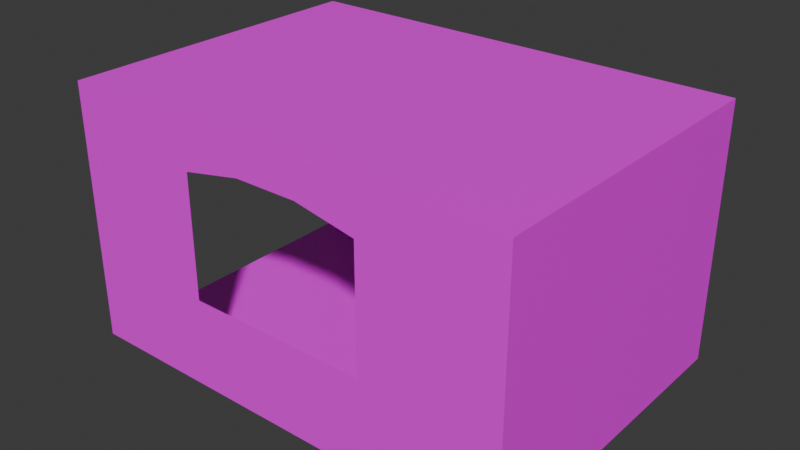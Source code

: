 # Source: GaragewWindow.blend  (saved by Blender 4.0.36; exported with 4.5.12 LTS)
import bpy
from mathutils import Matrix  # noqa: F401  (used for matrix-valued properties, if any)

bpy.ops.wm.read_factory_settings(use_empty=True)
scene = bpy.context.scene
scene.name = 'Scene'

# ---- images (referenced by path relative to the original .blend; pixels are not part of the script)
import os
ASSET_DIR = os.environ.get("B2B_ASSET_DIR", "")  # directory of the original .blend (textures are referenced by path, not embedded)
HERE = os.path.dirname(os.path.abspath(__file__))  # packed textures are extracted next to this script under _unpacked/

def load_image(name, relpath, width, height, colorspace="sRGB"):
    """Load a texture the original file referenced (path relative to the .blend, or extracted next to this script)."""
    p = next((c for c in (os.path.join(HERE, relpath), os.path.join(ASSET_DIR, relpath)) if relpath and os.path.exists(c)), "")
    if p:
        img = bpy.data.images.load(p, check_existing=True)
        img.name = name
    else:  # same state as the original file: an image datablock whose file is absent (Cycles renders it pink)
        img = bpy.data.images.new(name, width, height)
        img.source = "FILE"
        img.filepath = "//" + (relpath or name)
    img.colorspace_settings.name = colorspace
    return img
img_brick_pixelated_jpg = load_image('Brick Pixelated.jpg', 'Brick Pixelated.jpg', 1024, 1024, 'sRGB')

# ---- materials (node trees are filled in below, after node groups)
mat_material_001 = bpy.data.materials.new('Material.001')
mat_material_001.use_transparent_shadow = False

# ---- material node trees
mat_material_001.use_nodes = True; mat_material_001.node_tree.nodes.clear()
_N = mat_material_001.node_tree.nodes; _L = mat_material_001.node_tree.links
n0 = _N.new('ShaderNodeBsdfPrincipled'); n0.name = 'Principled BSDF'; n0.location = (10, 300)
n0.inputs[3].default_value = 1.45
n1 = _N.new('ShaderNodeOutputMaterial'); n1.name = 'Material Output'; n1.location = (300, 300)
n2 = _N.new('ShaderNodeTexImage'); n2.name = 'Image Texture'; n2.location = (-280, 275)
n2.image = img_brick_pixelated_jpg
_L.new(n0.outputs[0], n1.inputs[0])
_L.new(n2.outputs[0], n0.inputs[0])
n1.is_active_output = True

# ---- world
world_world = bpy.data.worlds.new('World'); scene.world = world_world
world_world.use_nodes = True; world_world.node_tree.nodes.clear()
_N = world_world.node_tree.nodes; _L = world_world.node_tree.links
n0 = _N.new('ShaderNodeOutputWorld'); n0.name = 'World Output'; n0.location = (300, 300)
n1 = _N.new('ShaderNodeBackground'); n1.name = 'Background'; n1.location = (10, 300)
n1.inputs[0].default_value = (0.05088, 0.05088, 0.05088, 1.0)
_L.new(n1.outputs[0], n0.inputs[0])
n0.is_active_output = True
world_world.color = (0.05088, 0.05088, 0.05088)
world_world.use_sun_shadow = False
world_world.sun_shadow_jitter_overblur = 0.0

# ---- meshes
me_cube_002 = bpy.data.meshes.new('Cube.002')
me_cube_002.from_pydata([(-8.262, -4.239, 5.225), (-8.262, 4.239, 5.225), (-8.262, -4.239, -5.225), (-8.262, 4.239, -5.225), (8.262, -4.239, 5.225), (8.262, 4.239, 5.225), (8.262, -4.239, -5.225), (8.262, 4.239, -5.225), (-8.262, 3.157, 5.225), (-8.262, 3.157, -5.225), (8.262, 3.157, -5.225), (8.262, 3.157, 5.225), (7.18, -4.239, -5.225), (7.18, 4.239, -5.225), (7.18, -4.239, 5.225), (7.18, 4.239, 5.225), (7.18, 3.157, 5.225), (7.18, 3.157, -5.225), (-7.341, -4.239, -5.225), (-7.341, 4.239, 5.225), (-7.341, 3.157, 5.225), (-7.341, 4.239, -5.225), (-7.341, -4.239, 5.225), (-7.341, 3.157, -5.225), (-2.888, 4.239, -5.225), (-2.888, 3.157, -5.225), (-2.888, -4.239, -5.225), (-2.888, 4.239, 5.225), (-2.888, 3.157, 5.225), (-1.725, 4.239, -5.225), (-1.725, 3.157, -5.225), (-1.725, -4.239, -5.225), (-1.725, 4.239, 5.225), (-1.725, 3.157, 5.225), (7.18, -4.239, 4.589), (7.18, 3.157, 4.589), (-2.888, 3.157, 4.589), (-7.341, 3.157, 4.589), (-7.341, -4.239, 4.589), (-1.725, 3.157, 4.589), (-8.262, -4.239, 2.083), (-8.262, 4.239, 2.083), (8.262, -4.239, 2.083), (8.262, 4.239, 2.083), (8.262, 3.157, 2.083), (-8.262, 3.157, 2.083), (7.18, 4.239, 2.083), (-7.341, 4.239, 2.083), (-2.888, 4.239, 2.083), (-1.725, 4.239, 2.083), (-8.262, 4.239, -2.099), (8.262, -4.239, -2.099), (-8.262, 3.157, -2.099), (-8.262, -4.239, -2.099), (8.262, 4.239, -2.099), (8.262, 3.157, -2.099), (7.18, 4.239, -2.099), (-7.341, 4.239, -2.099), (-2.888, 4.239, -2.099), (-1.725, 4.239, -2.099), (-8.262, -1.286, -5.225), (8.262, -1.286, -5.225), (8.262, -1.286, 5.225), (-8.262, -1.286, 5.225), (7.18, -1.286, -5.225), (-7.341, -1.286, -5.225), (-2.888, -1.286, -5.225), (-1.725, -1.286, -5.225), (-8.262, -1.286, 2.083), (8.262, -1.286, 2.083), (8.262, -1.286, -2.099), (-8.262, -1.286, -2.099), (-8.262, 2.703, 5.225), (-8.262, 2.703, -5.225), (8.262, 2.703, -5.225), (8.262, 2.703, 5.225), (7.18, 2.703, -5.225), (-7.341, 2.703, -5.225), (-2.888, 2.703, -5.225), (-1.725, 2.703, -5.225), (-8.262, 2.703, 2.083), (8.262, 2.703, 2.083), (8.262, 2.703, -2.099), (-8.262, 2.703, -2.099), (-8.262, -4.239, 0.7095), (8.262, 4.239, 0.7095), (8.262, 3.157, 0.7095), (7.18, 4.239, 0.7095), (-7.341, 4.239, 0.7095), (-2.888, 4.239, 0.7095), (-1.725, 4.239, 0.7095), (-8.262, 4.239, 0.7095), (8.262, -4.239, 0.7095), (-8.262, 3.157, 0.7095), (-8.262, -1.286, 0.7095), (8.262, -1.286, 0.7095), (-8.262, 2.703, 0.7095), (8.262, 3.088, 0.7095), (-8.262, 4.239, -0.7301), (8.262, -4.239, -0.7301), (-8.262, 3.157, -0.7301), (-8.262, -1.286, -0.7301), (-8.262, 2.703, -0.7301), (-8.262, -4.239, -0.7301), (8.262, 4.239, -0.7301), (8.262, 3.157, -0.7301), (7.18, 4.239, -0.7301), (-7.341, 4.239, -0.7301), (-2.888, 4.239, -0.7301), (-1.725, 4.239, -0.7301), (8.262, -1.286, -0.7301), (8.262, 3.088, -0.7301)], [], [(52, 50, 3, 9), (17, 13, 7, 10), (44, 43, 5, 11), (47, 41, 1, 19), (81, 44, 11, 75), (76, 17, 10, 74), (83, 52, 9, 73), (79, 30, 17, 76), (43, 46, 15, 5), (30, 29, 13, 17), (9, 3, 21, 23), (73, 9, 23, 77), (48, 47, 19, 27), (49, 48, 27, 32), (23, 21, 24, 25), (77, 23, 25, 78), (46, 49, 32, 15), (25, 24, 29, 30), (78, 25, 30, 79), (14, 16, 35, 34), (28, 20, 37, 36), (20, 22, 38, 37), (16, 33, 39, 35), (39, 33, 28, 36), (87, 90, 49, 46), (90, 89, 48, 49), (89, 88, 47, 48), (85, 87, 46, 43), (72, 8, 45, 80), (97, 86, 44, 81), (88, 91, 41, 47), (86, 85, 43, 44), (8, 1, 41, 45), (10, 7, 54, 55), (21, 3, 50, 57), (74, 10, 55, 82), (7, 13, 56, 54), (24, 21, 57, 58), (29, 24, 58, 59), (13, 29, 59, 56), (102, 100, 52, 83), (100, 98, 50, 52), (103, 101, 71, 53), (6, 61, 70, 51), (92, 95, 69, 42), (0, 63, 68, 40), (26, 66, 67, 31), (18, 65, 66, 26), (2, 60, 65, 18), (31, 67, 64, 12), (53, 71, 60, 2), (12, 64, 61, 6), (42, 69, 62, 4), (101, 102, 83, 71), (61, 74, 82, 70), (63, 72, 80, 68), (66, 78, 79, 67), (65, 77, 78, 66), (60, 73, 77, 65), (67, 79, 76, 64), (71, 83, 73, 60), (64, 76, 74, 61), (69, 81, 75, 62), (68, 80, 96, 94), (99, 110, 95, 92), (40, 68, 94, 84), (45, 41, 91, 93), (80, 45, 93, 96), (105, 104, 85, 86), (107, 98, 91, 88), (111, 105, 86, 97), (104, 106, 87, 85), (108, 107, 88, 89), (109, 108, 89, 90), (106, 109, 90, 87), (56, 59, 109, 106), (59, 58, 108, 109), (58, 57, 107, 108), (54, 56, 106, 104), (82, 55, 105, 111), (57, 50, 98, 107), (55, 54, 104, 105), (51, 70, 110, 99), (94, 96, 102, 101), (84, 94, 101, 103), (93, 91, 98, 100), (96, 93, 100, 102)])
_uv = me_cube_002.uv_layers.new(name='UVMap')
_uv.uv.foreach_set('vector', [0.2925, 0.9103, 0.2913, 1.05, -0.008747, 1.049, -0.007571, 0.909, 0.6662, 0.07939, 0.6662, -0.06185, 0.7024, -0.06185, 0.7024, 0.07939, 0.3015, 0.9199, 0.2994, 1.064, -0.002065, 1.063, -0.00089, 0.9186, 0.8611, 0.6748, 0.875, 0.6748, 0.875, 0.75, 0.8611, 0.75, 0.3021, 0.8593, 0.3015, 0.9199, 0.00395, 0.9186, 0.004438, 0.858, 0.6662, 0.1387, 0.6662, 0.07939, 0.7024, 0.07939, 0.7024, 0.1387, 0.7054, -0.007249, 0.7048, -0.06372, 1.009, -0.065, 1.009, -0.008531, 0.3676, 0.1387, 0.3676, 0.07939, 0.6662, 0.07939, 0.6662, 0.1387, 0.625, 0.6748, 0.6414, 0.6748, 0.6414, 0.75, 0.625, 0.75, 0.3676, 0.07939, 0.3676, -0.06185, 0.6662, -0.06185, 0.6662, 0.07939, 0.1484, 0.07939, 0.1484, -0.06185, 0.1793, -0.06185, 0.1793, 0.07939, 0.1484, 0.1387, 0.1484, 0.07939, 0.1793, 0.07939, 0.1793, 0.1387, 0.7937, 0.6748, 0.8611, 0.6748, 0.8611, 0.75, 0.7937, 0.75, 0.7761, 0.6748, 0.7937, 0.6748, 0.7937, 0.75, 0.7761, 0.75, 0.1793, 0.07939, 0.1793, -0.06185, 0.3286, -0.06185, 0.3286, 0.07939, 0.1793, 0.1387, 0.1793, 0.07939, 0.3286, 0.07939, 0.3286, 0.1387, 0.6414, 0.6748, 0.7761, 0.6748, 0.7761, 0.75, 0.6414, 0.75, 0.3286, 0.07939, 0.3286, -0.06185, 0.3676, -0.06185, 0.3676, 0.07939, 0.3286, 0.1387, 0.3286, 0.07939, 0.3676, 0.07939, 0.3676, 0.1387, 0.079, -0.02249, 0.079, 1.004, 0.02393, 1.004, 0.02393, -0.02249, 0.1614, 0.7033, 0.1614, 1.026, 0.08342, 1.026, 0.08342, 0.7033, 0.06384, 0.04592, 0.06384, 1.061, 0.009363, 1.061, 0.009363, 0.04592, 0.1614, -0.02564, 0.1614, 0.619, 0.08342, 0.619, 0.08342, -0.02564, 0.08342, 0.619, 0.1614, 0.619, 0.1614, 0.7033, 0.08342, 0.7033, 0.6414, 0.642, 0.7761, 0.642, 0.7761, 0.6748, 0.6414, 0.6748, 0.7761, 0.642, 0.7937, 0.642, 0.7937, 0.6748, 0.7761, 0.6748, 0.7937, 0.642, 0.8611, 0.642, 0.8611, 0.6748, 0.7937, 0.6748, 0.625, 0.642, 0.6414, 0.642, 0.6414, 0.6748, 0.625, 0.6748, -0.006601, -0.004245, -0.00713, -0.06072, 0.2983, -0.062, 0.2988, -0.005534, 0.323, 0.5238, 0.323, 0.5536, 0.1529, 0.5536, 0.1529, 0.4634, 0.8611, 0.642, 0.875, 0.642, 0.875, 0.6748, 0.8611, 0.6748, 0.4326, 0.9205, 0.4311, 1.065, 0.2994, 1.064, 0.3015, 0.9199, 0.9958, 0.9132, 0.9946, 1.053, 0.6929, 1.052, 0.6941, 0.912, 1.002, 0.9229, 1.0, 1.067, 0.7006, 1.066, 0.7008, 0.9216, 0.8611, 0.5, 0.875, 0.5, 0.875, 0.5748, 0.8611, 0.5748, 0.9973, 0.8624, 0.9968, 0.9229, 0.7008, 0.9216, 0.7012, 0.8611, 0.625, 0.5, 0.6414, 0.5, 0.6414, 0.5748, 0.625, 0.5748, 0.7937, 0.5, 0.8611, 0.5, 0.8611, 0.5748, 0.7937, 0.5748, 0.7761, 0.5, 0.7937, 0.5, 0.7937, 0.5748, 0.7761, 0.5748, 0.6414, 0.5, 0.7761, 0.5, 0.7761, 0.5748, 0.6414, 0.5748, 0.5723, -0.006687, 0.5717, -0.06316, 0.7048, -0.06372, 0.7054, -0.007249, 0.424, 0.9108, 0.4228, 1.051, 0.2913, 1.05, 0.2925, 0.9103, 0.5803, 0.8561, 0.5769, 0.489, 0.71, 0.4884, 0.7134, 0.8555, 1.005, -0.06277, 1.002, 0.3308, 0.705, 0.3295, 0.7078, -0.06407, 0.4409, -0.06524, 0.4376, 0.3284, 0.3069, 0.3278, 0.3104, -0.06581, 0.001468, 0.8585, -0.001965, 0.4914, 0.3035, 0.4902, 0.3069, 0.8572, 0.3286, 1.045, 0.3286, 0.6593, 0.3676, 0.6593, 0.3676, 1.045, 0.1793, 1.045, 0.1793, 0.6593, 0.3286, 0.6593, 0.3286, 1.045, 0.1484, 1.045, 0.1484, 0.6593, 0.1793, 0.6593, 0.1793, 1.045, 0.3676, 1.045, 0.3676, 0.6593, 0.6662, 0.6593, 0.6662, 1.045, 0.7134, 0.8555, 0.71, 0.4884, 1.014, 0.4872, 1.017, 0.8542, 0.6662, 1.045, 0.6662, 0.6593, 0.7024, 0.6593, 0.7024, 1.045, 0.3104, -0.06581, 0.3069, 0.3278, 0.008728, 0.3265, 0.0119, -0.06712, 0.5769, 0.489, 0.5723, -0.006687, 0.7054, -0.007249, 0.71, 0.4884, 1.002, 0.3308, 0.9973, 0.8624, 0.7012, 0.8611, 0.705, 0.3295, -0.001965, 0.4914, -0.006601, -0.004245, 0.2988, -0.005534, 0.3035, 0.4902, 0.3286, 0.6593, 0.3286, 0.1387, 0.3676, 0.1387, 0.3676, 0.6593, 0.1793, 0.6593, 0.1793, 0.1387, 0.3286, 0.1387, 0.3286, 0.6593, 0.1484, 0.6593, 0.1484, 0.1387, 0.1793, 0.1387, 0.1793, 0.6593, 0.3676, 0.6593, 0.3676, 0.1387, 0.6662, 0.1387, 0.6662, 0.6593, 0.71, 0.4884, 0.7054, -0.007249, 1.009, -0.008531, 1.014, 0.4872, 0.6662, 0.6593, 0.6662, 0.1387, 0.7024, 0.1387, 0.7024, 0.6593, 0.3069, 0.3278, 0.3021, 0.8593, 0.004438, 0.858, 0.008728, 0.3265, 0.3035, 0.4902, 0.2988, -0.005534, 0.4323, -0.006097, 0.437, 0.4896, 0.5777, -0.06464, 0.5747, 0.329, 0.4376, 0.3284, 0.4409, -0.06524, 0.3069, 0.8572, 0.3035, 0.4902, 0.437, 0.4896, 0.4404, 0.8567, 0.6941, 0.912, 0.6929, 1.052, 0.561, 1.051, 0.5622, 0.9114, 0.2988, -0.005534, 0.2983, -0.062, 0.4318, -0.06257, 0.4323, -0.006097, 0.5701, 0.9211, 0.5692, 1.065, 0.4311, 1.065, 0.4326, 0.9205, 0.8611, 0.6075, 0.875, 0.6075, 0.875, 0.642, 0.8611, 0.642, 0.5013, 0.5238, 0.5013, 0.5536, 0.323, 0.5536, 0.323, 0.5238, 0.625, 0.6075, 0.6414, 0.6075, 0.6414, 0.642, 0.625, 0.642, 0.7937, 0.6075, 0.8611, 0.6075, 0.8611, 0.642, 0.7937, 0.642, 0.7761, 0.6075, 0.7937, 0.6075, 0.7937, 0.642, 0.7761, 0.642, 0.6414, 0.6075, 0.7761, 0.6075, 0.7761, 0.642, 0.6414, 0.642, 0.6414, 0.5748, 0.7761, 0.5748, 0.7761, 0.6075, 0.6414, 0.6075, 0.7761, 0.5748, 0.7937, 0.5748, 0.7937, 0.6075, 0.7761, 0.6075, 0.7937, 0.5748, 0.8611, 0.5748, 0.8611, 0.6075, 0.7937, 0.6075, 0.625, 0.5748, 0.6414, 0.5748, 0.6414, 0.6075, 0.625, 0.6075, 0.6709, 0.4634, 0.6709, 0.5536, 0.5013, 0.5536, 0.5013, 0.5238, 0.8611, 0.5748, 0.875, 0.5748, 0.875, 0.6075, 0.8611, 0.6075, 0.7008, 0.9216, 0.7006, 1.066, 0.5692, 1.065, 0.5701, 0.9211, 0.7078, -0.06407, 0.705, 0.3295, 0.5747, 0.329, 0.5777, -0.06464, 0.437, 0.4896, 0.4323, -0.006097, 0.5723, -0.006687, 0.5769, 0.489, 0.4404, 0.8567, 0.437, 0.4896, 0.5769, 0.489, 0.5803, 0.8561, 0.5622, 0.9114, 0.561, 1.051, 0.4228, 1.051, 0.424, 0.9108, 0.4323, -0.006097, 0.4318, -0.06257, 0.5717, -0.06316, 0.5723, -0.006687])
_uv.active_render = True
_uv = me_cube_002.uv_layers.new(name='UVLightMap')
_uv.uv.foreach_set('vector', [0.9228, 0.6157, 0.8849, 0.6157, 0.8849, 0.7689, 0.9228, 0.7689, 0.9997, 0.308, 0.9618, 0.308, 0.9618, 0.3459, 0.9997, 0.3459, 0.4612, 0.942, 0.4612, 0.9041, 0.308, 0.9041, 0.308, 0.942, 0.9612, 0.1541, 0.9234, 0.1541, 0.9234, 0.3074, 0.9612, 0.3074, 0.4612, 0.9612, 0.4612, 0.9426, 0.308, 0.9426, 0.308, 0.9612, 0.9997, 0.3465, 0.9811, 0.3465, 0.9811, 0.3843, 0.9997, 0.3843, 0.942, 0.6926, 0.9234, 0.6926, 0.9234, 0.8459, 0.942, 0.8459, 0.6151, 0.9035, 0.6151, 0.8849, 0.308, 0.8849, 0.308, 0.9035, 0.9228, 0.308, 0.8849, 0.308, 0.8849, 0.4612, 0.9228, 0.4612, 0.6151, 0.8843, 0.6151, 0.8465, 0.308, 0.8465, 0.308, 0.8843, 0.9612, 0.9234, 0.9234, 0.9234, 0.9234, 0.9612, 0.9612, 0.9612, 0.9805, 0.3465, 0.9618, 0.3465, 0.9618, 0.3843, 0.9805, 0.3843, 0.6151, 0.308, 0.4618, 0.308, 0.4618, 0.4612, 0.6151, 0.4612, 0.8843, 0.4618, 0.808, 0.4618, 0.808, 0.6151, 0.8843, 0.6151, 0.2305, 0.9612, 0.2305, 0.9234, 0.07722, 0.9234, 0.07722, 0.9612, 0.9805, 0.0003, 0.9618, 0.0003, 0.9618, 0.1535, 0.9805, 0.1535, 0.0003, 0.1535, 0.3074, 0.1535, 0.3074, 0.0003, 0.0003, 0.0003, 0.9805, 0.7695, 0.9426, 0.7695, 0.9426, 0.8459, 0.9805, 0.8459, 0.2305, 0.9805, 0.2305, 0.9618, 0.1541, 0.9618, 0.1541, 0.9805, 0.8074, 0.7689, 0.8074, 0.4618, 0.7695, 0.4618, 0.7695, 0.7689, 0.4618, 0.942, 0.6151, 0.942, 0.6151, 0.9041, 0.4618, 0.9041, 0.7305, 0.4612, 0.7305, 0.1541, 0.6926, 0.1541, 0.6926, 0.4612, 0.0003, 0.8074, 0.3074, 0.8074, 0.3074, 0.7695, 0.0003, 0.7695, 0.9805, 0.6926, 0.9426, 0.6926, 0.9426, 0.7689, 0.9805, 0.7689, 0.308, 0.7689, 0.6151, 0.7689, 0.6151, 0.6926, 0.308, 0.6926, 0.9228, 0.8465, 0.8465, 0.8465, 0.8465, 0.9228, 0.9228, 0.9228, 0.7689, 0.7689, 0.7689, 0.6157, 0.6926, 0.6157, 0.6926, 0.7689, 0.8459, 0.9805, 0.8459, 0.9426, 0.7695, 0.9426, 0.7695, 0.9805, 0.942, 0.5388, 0.9234, 0.5388, 0.9234, 0.692, 0.942, 0.692, 0.3843, 0.9805, 0.3843, 0.9618, 0.308, 0.9618, 0.308, 0.9805, 0.9612, 0.4618, 0.9234, 0.4618, 0.9234, 0.5382, 0.9612, 0.5382, 0.3074, 0.9612, 0.3074, 0.9234, 0.2311, 0.9234, 0.2311, 0.9612, 0.8459, 0.7695, 0.808, 0.7695, 0.808, 0.9228, 0.8459, 0.9228, 0.3074, 0.9228, 0.3074, 0.8849, 0.1541, 0.8849, 0.1541, 0.9228, 0.9228, 0.4618, 0.8849, 0.4618, 0.8849, 0.6151, 0.9228, 0.6151, 0.9228, 0.942, 0.9228, 0.9234, 0.7695, 0.9234, 0.7695, 0.942, 0.9228, 0.1541, 0.8849, 0.1541, 0.8849, 0.3074, 0.9228, 0.3074, 0.7689, 0.0003, 0.6157, 0.0003, 0.6157, 0.1535, 0.7689, 0.1535, 0.7689, 0.9228, 0.7689, 0.8465, 0.6157, 0.8465, 0.6157, 0.9228, 0.4612, 0.3074, 0.4612, 0.0003, 0.308, 0.0003, 0.308, 0.3074, 0.4612, 0.9805, 0.4612, 0.9618, 0.3849, 0.9618, 0.3849, 0.9805, 0.9612, 0.308, 0.9234, 0.308, 0.9234, 0.3843, 0.9612, 0.3843, 0.7695, 0.1535, 0.9228, 0.1535, 0.9228, 0.07722, 0.7695, 0.07722, 0.4612, 0.308, 0.308, 0.308, 0.308, 0.4612, 0.4612, 0.4612, 0.8843, 0.3074, 0.8843, 0.1541, 0.808, 0.1541, 0.808, 0.3074, 0.3074, 0.6157, 0.1541, 0.6157, 0.1541, 0.7689, 0.3074, 0.7689, 0.7695, 0.07662, 0.9228, 0.07662, 0.9228, 0.0003, 0.7695, 0.0003, 0.4612, 0.4618, 0.308, 0.4618, 0.308, 0.6151, 0.4612, 0.6151, 0.8074, 0.9228, 0.8074, 0.7695, 0.7695, 0.7695, 0.7695, 0.9228, 0.3074, 0.6151, 0.3074, 0.4618, 0.0003, 0.4618, 0.0003, 0.6151, 0.6151, 0.4618, 0.4618, 0.4618, 0.4618, 0.6151, 0.6151, 0.6151, 0.9612, 0.1535, 0.9612, 0.0003, 0.9234, 0.0003, 0.9234, 0.1535, 0.3074, 0.1541, 0.1541, 0.1541, 0.1541, 0.3074, 0.3074, 0.3074, 0.4618, 0.8459, 0.6151, 0.8459, 0.6151, 0.7695, 0.4618, 0.7695, 0.3074, 0.308, 0.1541, 0.308, 0.1541, 0.4612, 0.3074, 0.4612, 0.6151, 0.0003, 0.4618, 0.0003, 0.4618, 0.1535, 0.6151, 0.1535, 0.692, 0.7689, 0.692, 0.6157, 0.6157, 0.6157, 0.6157, 0.7689, 0.7689, 0.4618, 0.6157, 0.4618, 0.6157, 0.6151, 0.7689, 0.6151, 0.6157, 0.9612, 0.7689, 0.9612, 0.7689, 0.9234, 0.6157, 0.9234, 0.1535, 0.1541, 0.0003, 0.1541, 0.0003, 0.4612, 0.1535, 0.4612, 0.6151, 0.1541, 0.4618, 0.1541, 0.4618, 0.3074, 0.6151, 0.3074, 0.0003, 0.9228, 0.1535, 0.9228, 0.1535, 0.8849, 0.0003, 0.8849, 0.1535, 0.6157, 0.0003, 0.6157, 0.0003, 0.7689, 0.1535, 0.7689, 0.8843, 0.7689, 0.8843, 0.6157, 0.808, 0.6157, 0.808, 0.7689, 0.0003, 0.8843, 0.1535, 0.8843, 0.1535, 0.808, 0.0003, 0.808, 0.8074, 0.3074, 0.8074, 0.1541, 0.7311, 0.1541, 0.7311, 0.3074, 0.5382, 0.9805, 0.5382, 0.9426, 0.4618, 0.9426, 0.4618, 0.9805, 0.9805, 0.2311, 0.9618, 0.2311, 0.9618, 0.3074, 0.9805, 0.3074, 0.6151, 0.9805, 0.6151, 0.9426, 0.5388, 0.9426, 0.5388, 0.9805, 0.9612, 0.8465, 0.9234, 0.8465, 0.9234, 0.9228, 0.9612, 0.9228, 0.3074, 0.9805, 0.3074, 0.9618, 0.2311, 0.9618, 0.2311, 0.9805, 0.9805, 0.6157, 0.9426, 0.6157, 0.9426, 0.692, 0.9805, 0.692, 0.6157, 0.8459, 0.7689, 0.8459, 0.7689, 0.7695, 0.6157, 0.7695, 0.07662, 0.9234, 0.0003, 0.9234, 0.0003, 0.9997, 0.07662, 0.9997, 0.692, 0.4612, 0.692, 0.1541, 0.6157, 0.1541, 0.6157, 0.4612, 0.308, 0.692, 0.6151, 0.692, 0.6151, 0.6157, 0.308, 0.6157, 0.9228, 0.7695, 0.8465, 0.7695, 0.8465, 0.8459, 0.9228, 0.8459, 0.8843, 0.4612, 0.8843, 0.308, 0.808, 0.308, 0.808, 0.4612, 0.1535, 0.9997, 0.1535, 0.9618, 0.07722, 0.9618, 0.07722, 0.9997, 0.9805, 0.1541, 0.9618, 0.1541, 0.9618, 0.2305, 0.9805, 0.2305, 0.9228, 0.9805, 0.9228, 0.9426, 0.8465, 0.9426, 0.8465, 0.9805, 0.9805, 0.5388, 0.9426, 0.5388, 0.9426, 0.6151, 0.9805, 0.6151, 0.1541, 0.8843, 0.3074, 0.8843, 0.3074, 0.808, 0.1541, 0.808, 0.8074, 0.4612, 0.8074, 0.308, 0.7311, 0.308, 0.7311, 0.4612, 0.308, 0.8459, 0.4612, 0.8459, 0.4612, 0.7695, 0.308, 0.7695, 0.9612, 0.3849, 0.9234, 0.3849, 0.9234, 0.4612, 0.9612, 0.4612, 0.692, 0.9805, 0.692, 0.9618, 0.6157, 0.9618, 0.6157, 0.9805])
me_cube_002.materials.append(mat_material_001)
me_cube_002.update()
me_cube_004 = bpy.data.meshes.new('Cube.004')
me_cube_004.from_pydata([(-8.262, -4.239, 5.225), (-8.262, 4.239, 5.225), (-8.262, -4.239, -5.225), (8.262, -4.239, 5.225), (8.262, 4.239, 5.225), (8.262, -4.239, -5.225), (-8.262, 3.157, 5.225), (8.262, 3.157, 5.225), (7.18, -4.239, -5.225), (7.18, -4.239, 5.225), (7.18, 4.239, 5.225), (7.18, 3.157, 5.225), (-7.341, -4.239, -5.225), (-7.341, 4.239, 5.225), (-7.341, 3.157, 5.225), (-7.341, -4.239, 5.225), (-2.888, -4.239, 5.225), (-2.888, -4.239, -5.225), (-2.888, 4.239, 5.225), (-2.888, 3.157, 5.225), (-1.725, -4.239, 5.225), (-1.725, -4.239, -5.225), (-1.725, 4.239, 5.225), (-1.725, 3.157, 5.225)], [], [(14, 13, 1, 6), (8, 5, 3, 9), (15, 14, 6, 0), (3, 7, 11, 9), (21, 8, 9, 20), (7, 4, 10, 11), (2, 12, 15, 0), (19, 18, 13, 14), (23, 22, 18, 19), (12, 17, 16, 15), (11, 10, 22, 23), (17, 21, 20, 16)])
_uv = me_cube_004.uv_layers.new(name='UVMap')
_uv.uv.foreach_set('vector', [0.09616, 0.8672, 0.09616, 0.9996, 0.05226, 0.9996, 0.05226, 0.8672, 0.3586, 0.5, 0.375, 0.5, 0.375, 0.75, 0.3586, 0.75, 0.09616, -0.03788, 0.09616, 0.8672, 0.05226, 0.8672, 0.05226, -0.03788, 0.8402, -0.03788, 0.8402, 0.8672, 0.7886, 0.8672, 0.7886, -0.03788, 0.2239, 0.5, 0.3586, 0.5, 0.3586, 0.75, 0.2239, 0.75, 0.8402, 0.8672, 0.8402, 0.9996, 0.7886, 0.9996, 0.7886, 0.8672, 0.125, 0.5, 0.1389, 0.5, 0.1389, 0.75, 0.125, 0.75, 0.3085, 0.8672, 0.3085, 0.9996, 0.09616, 0.9996, 0.09616, 0.8672, 0.364, 0.8672, 0.364, 0.9996, 0.3085, 0.9996, 0.3085, 0.8672, 0.1389, 0.5, 0.2063, 0.5, 0.2063, 0.75, 0.1389, 0.75, 0.7886, 0.8672, 0.7886, 0.9996, 0.364, 0.9996, 0.364, 0.8672, 0.2063, 0.5, 0.2239, 0.5, 0.2239, 0.75, 0.2063, 0.75])
_uv.active_render = True
_uv = me_cube_004.uv_layers.new(name='UVLightMap')
_uv.uv.foreach_set('vector', [0.833, 0.5336, 0.7503, 0.5336, 0.7503, 0.5997, 0.833, 0.5997, 0.9164, 0.0003, 0.8336, 0.0003, 0.8336, 0.533, 0.9164, 0.533, 0.0003, 0.8664, 0.6664, 0.8664, 0.6664, 0.8003, 0.0003, 0.8003, 0.7497, 0.533, 0.7497, 0.0003, 0.667, 0.0003, 0.667, 0.533, 0.6664, 0.0003, 0.0003, 0.0003, 0.0003, 0.533, 0.6664, 0.533, 0.7497, 0.5336, 0.667, 0.5336, 0.667, 0.5997, 0.7497, 0.5997, 0.6664, 0.9997, 0.6664, 0.9336, 0.0003, 0.9336, 0.0003, 0.9997, 0.9997, 0.0003, 0.917, 0.0003, 0.917, 0.2664, 0.9997, 0.2664, 0.7497, 0.6003, 0.667, 0.6003, 0.667, 0.6664, 0.7497, 0.6664, 0.6664, 0.7997, 0.6664, 0.5336, 0.0003, 0.5336, 0.0003, 0.7997, 0.833, 0.0003, 0.7503, 0.0003, 0.7503, 0.533, 0.833, 0.533, 0.6664, 0.933, 0.6664, 0.867, 0.0003, 0.867, 0.0003, 0.933])
me_cube_004.materials.append(mat_material_001)
me_cube_004.update()

# ---- objects
ob_garage__shadows__001 = bpy.data.objects.new('Garage (Shadows).001', me_cube_002)
ob_garage__non_shadows_001 = bpy.data.objects.new('Garage (Non Shadows.001', me_cube_004)

# ---- transforms, parenting, visibility, modifiers, constraints
ob_garage__shadows__001.location = (0.0, -0.117, 4.293)
ob_garage__shadows__001.rotation_euler = (1.571, -0.0, -1.571)
ob_garage__shadows__001.scale = (0.6419, 1.0, 1.43)
ob_garage__non_shadows_001.location = (0.0, -0.117, 4.293)
ob_garage__non_shadows_001.rotation_euler = (1.571, -0.0, -1.571)
ob_garage__non_shadows_001.scale = (0.6419, 1.0, 1.43)

# ---- collection membership
scene.collection.objects.link(ob_garage__shadows__001)
scene.collection.objects.link(ob_garage__non_shadows_001)

# ---- scene / render settings (as saved in the file)
scene.frame_start = 1; scene.frame_end = 250; scene.frame_set(1)
scene.render.engine = 'BLENDER_EEVEE_NEXT'
scene.cycles.sampling_pattern = 'TABULATED_SOBOL'
bpy.context.view_layer.update()

# ---- added for rendering (the .blend has no active camera and no usable light): camera, sun
cam_auto = bpy.data.cameras.new('AutoCamera')
cam_auto.lens = 50.0
cam_auto.sensor_width = 36.0
cam_auto.clip_end = 1000.0
ob_auto_camera = bpy.data.objects.new('AutoCamera', cam_auto)
scene.collection.objects.link(ob_auto_camera)
ob_auto_camera.location = (18.681, -22.5342, 19.238)
ob_auto_camera.rotation_euler = (1.09748, -7.21219e-08, 0.694738)
scene.camera = ob_auto_camera
light_auto_sun = bpy.data.lights.new('AutoSun', 'SUN')
light_auto_sun.energy = 3.0
light_auto_sun.angle = 0.0523599
ob_auto_sun = bpy.data.objects.new('AutoSun', light_auto_sun)
scene.collection.objects.link(ob_auto_sun)
ob_auto_sun.rotation_euler = (0.872665, 0.174533, 0.523599)
bpy.context.view_layer.update()
